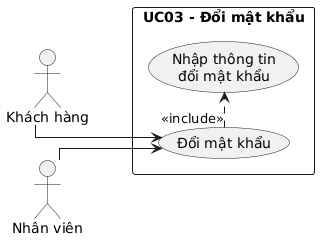

The diagram above was rendered by PlantUML. Its source (embedded in the PNG):
@startuml
left to right direction
skinparam linetype ortho
skinparam packageStyle rectangle

actor "Khách hàng" as KH
actor "Nhân viên" as NV

rectangle "UC03 - Đổi mật khẩu" {
  usecase "Đổi mật khẩu" as UC03
  usecase "Nhập thông tin\nđổi mật khẩu" as UC03_1
}

UC03 .> UC03_1 : <<include>>

KH --> UC03
NV --> UC03
@enduml